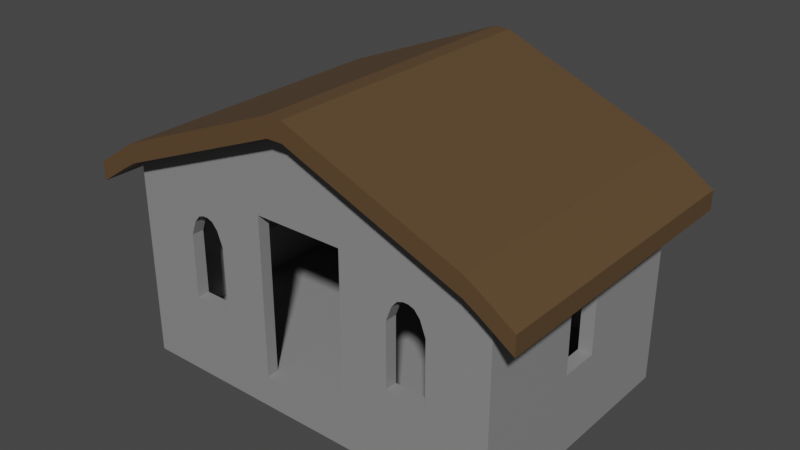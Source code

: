 # Source: Structures.blend  (saved by Blender 2.91.10; exported with 4.5.12 LTS)
import bpy
from mathutils import Matrix  # noqa: F401  (used for matrix-valued properties, if any)

bpy.ops.wm.read_factory_settings(use_empty=True)
scene = bpy.context.scene
scene.name = 'Scene'

# ---- collections
col_collection = bpy.data.collections.new('Collection'); scene.collection.children.link(col_collection)

# ---- materials (node trees are filled in below, after node groups)
mat_roof = bpy.data.materials.new('Roof')
mat_roof.use_transparent_shadow = False
mat_roof.diffuse_color = (0.1095, 0.06301, 0.02843, 1.0)
mat_stone = bpy.data.materials.new('Stone')
mat_stone.use_transparent_shadow = False
mat_stone.diffuse_color = (0.2582, 0.2582, 0.2582, 1.0)

# ---- material node trees
mat_roof.use_nodes = True; mat_roof.node_tree.nodes.clear()
_N = mat_roof.node_tree.nodes; _L = mat_roof.node_tree.links
n0 = _N.new('ShaderNodeBsdfPrincipled'); n0.name = 'Principled BSDF'; n0.location = (10, 300)
n0.distribution = 'GGX'
n0.subsurface_method = 'BURLEY'
n0.inputs[0].default_value = (0.1095, 0.06301, 0.02843, 1.0)
n0.inputs[3].default_value = 1.45
n0.inputs[27].default_value = (0.0, 0.0, 0.0, 1.0)
n0.inputs[28].default_value = 1.0
n1 = _N.new('ShaderNodeOutputMaterial'); n1.name = 'Material Output'; n1.location = (300, 300)
_L.new(n0.outputs[0], n1.inputs[0])
n1.is_active_output = True
mat_stone.use_nodes = True; mat_stone.node_tree.nodes.clear()
_N = mat_stone.node_tree.nodes; _L = mat_stone.node_tree.links
n0 = _N.new('ShaderNodeBsdfPrincipled'); n0.name = 'Principled BSDF'; n0.location = (10, 300)
n0.distribution = 'GGX'
n0.subsurface_method = 'BURLEY'
n0.inputs[0].default_value = (0.2582, 0.2582, 0.2582, 1.0)
n0.inputs[3].default_value = 1.45
n0.inputs[27].default_value = (0.0, 0.0, 0.0, 1.0)
n0.inputs[28].default_value = 1.0
n1 = _N.new('ShaderNodeOutputMaterial'); n1.name = 'Material Output'; n1.location = (300, 300)
_L.new(n0.outputs[0], n1.inputs[0])
n1.is_active_output = True

# ---- world
world_world = bpy.data.worlds.new('World'); scene.world = world_world
world_world.use_nodes = True; world_world.node_tree.nodes.clear()
_N = world_world.node_tree.nodes; _L = world_world.node_tree.links
n0 = _N.new('ShaderNodeOutputWorld'); n0.name = 'World Output'; n0.location = (300, 300)
n1 = _N.new('ShaderNodeBackground'); n1.name = 'Background'; n1.location = (10, 300)
n1.inputs[0].default_value = (0.05088, 0.05088, 0.05088, 1.0)
_L.new(n1.outputs[0], n0.inputs[0])
n0.is_active_output = True
world_world.color = (0.05088, 0.05088, 0.05088)
world_world.use_sun_shadow = False
world_world.sun_shadow_jitter_overblur = 0.0

# ---- meshes
me_cube = bpy.data.meshes.new('Cube')
me_cube.from_pydata([(6.0, 1.748e-07, 4.0), (6.0, -1.0, 4.0), (-6.0, 1.748e-07, 4.0), (-6.0, -1.0, 4.0), (6.0, -1.748e-07, -4.0), (6.0, -1.0, -4.0), (-6.0, -1.748e-07, -4.0), (-6.0, -1.0, -4.0), (6.0, -1.0, -3.6), (-6.0, -1.574e-07, -3.6), (-6.0, -1.0, -3.6), (6.0, -1.574e-07, -3.6), (-6.0, -1.0, 3.62), (6.0, 1.582e-07, 3.62), (6.0, -1.0, 3.62), (-6.0, 1.582e-07, 3.62), (5.58, -1.0, -4.0), (5.58, 1.748e-07, 4.0), (5.58, -1.748e-07, -4.0), (5.58, -1.0, 4.0), (5.58, -1.0, -3.6), (5.58, -1.574e-07, -3.6), (5.58, 1.582e-07, 3.62), (5.58, -1.0, 3.62), (-5.595, -1.0, -4.0), (-5.595, 1.748e-07, 4.0), (-5.595, -1.0, -3.6), (-5.595, -1.574e-07, -3.6), (-5.595, 1.582e-07, 3.62), (-5.595, -1.0, 3.62), (-5.595, -1.748e-07, -4.0), (-5.595, -1.0, 4.0), (-6.0, 5.0, -3.6), (-6.0, 5.0, -4.0), (-5.595, 5.0, 4.0), (-6.0, 5.0, 4.0), (5.58, 5.0, -4.0), (6.0, 5.0, -4.0), (6.0, 5.0, 3.62), (6.0, 5.0, 4.0), (-6.0, 5.0, 3.62), (6.0, 5.0, -3.6), (-5.595, 5.0, -3.6), (-5.595, 5.0, 3.62), (5.58, 5.0, 4.0), (-5.595, 5.0, -4.0), (5.58, 5.0, -3.6), (5.58, 5.0, 3.62), (6.0, 5.206, 4.0), (6.0, 5.206, -4.0), (-0.2558, 8.206, 4.0), (5.58, 5.46, -4.0), (-5.595, 5.46, -3.6), (-5.595, 5.46, 3.62), (5.58, 5.46, 4.0), (5.58, 5.46, -3.6), (5.58, 5.46, 3.62), (-0.00735, -1.748e-07, -4.0), (-0.00735, -1.0, 4.0), (-0.00735, -1.0, -4.0), (-0.00735, 1.748e-07, 4.0), (-0.00735, -1.0, -3.6), (-0.00735, -1.0, 3.62), (-0.00735, 5.0, -4.0), (-0.00735, 5.0, 4.0), (-0.00735, 5.46, -4.0), (-0.00735, 5.46, 4.0), (-0.00735, 7.615, -4.0), (0.2392, 7.615, -4.0), (-6.0, 5.206, 4.0), (0.2392, 7.615, 4.0), (-5.595, 5.46, 4.0), (-0.00735, 7.615, 4.0), (-0.2539, 7.615, 4.0), (6.995, 4.539, -4.0), (-0.2539, 7.615, -4.0), (-6.995, 4.539, 3.62), (-6.995, 4.539, -4.0), (-6.995, 4.539, -3.6), (6.995, 4.539, 3.62), (6.995, 4.539, 4.0), (6.995, 4.539, -3.6), (6.993, 5.13, -4.0), (5.998, 5.797, -3.6), (6.993, 5.13, -3.6), (-6.002, 5.797, -3.6), (-6.002, 5.797, 4.0), (5.998, 5.797, 3.62), (-6.002, 5.797, 3.62), (-5.597, 6.052, -3.6), (-5.597, 6.052, 3.62), (5.578, 6.052, -3.6), (5.578, 6.052, 3.62), (-0.009206, 8.206, -4.0), (0.2373, 8.206, 3.62), (0.2373, 8.206, 4.0), (0.2373, 8.206, -3.6), (-0.2558, 8.206, -3.6), (-0.2558, 8.206, 3.62), (-0.2558, 8.206, -4.0), (-6.997, 5.13, -3.6), (-6.997, 5.13, -4.0), (6.993, 5.13, 3.62), (-6.997, 5.13, 3.62), (-0.009207, 8.206, 4.0), (5.998, 5.797, -4.0), (5.578, 6.052, -4.0), (-6.0, 5.206, -4.0), (-5.595, 5.46, -4.0), (-5.597, 6.052, 4.0), (5.998, 5.797, 4.0), (6.993, 5.13, 4.0), (0.2373, 8.206, -4.0), (-6.995, 4.539, 4.0), (-6.997, 5.13, 4.0), (5.578, 6.052, 4.0), (-5.597, 6.052, -4.0), (-6.002, 5.797, -4.0), (5.998, 5.797, -4.596), (6.0, 5.206, -4.596), (6.993, 5.13, -4.596), (6.995, 4.539, -4.596), (-0.009207, 8.206, 4.596), (-0.00735, 7.615, 4.596), (6.0, 5.206, 4.596), (5.58, 5.46, 4.596), (-0.2558, 8.206, 4.596), (-0.2539, 7.615, 4.596), (5.58, 5.46, -4.596), (-5.595, 5.46, 4.596), (-6.0, 5.206, 4.596), (5.578, 6.052, -4.596), (-6.0, 5.206, -4.596), (-5.595, 5.46, -4.596), (-0.2539, 7.615, -4.596), (-0.2558, 8.206, -4.596), (-0.00735, 7.615, -4.596), (0.2392, 7.615, -4.596), (-6.002, 5.797, 4.596), (-5.597, 6.052, 4.596), (5.998, 5.797, 4.596), (6.995, 4.539, 4.596), (6.993, 5.13, 4.596), (-6.995, 4.539, -4.596), (-6.997, 5.13, -4.596), (0.2373, 8.206, -4.596), (-0.009206, 8.206, -4.596), (0.2392, 7.615, 4.596), (-6.995, 4.539, 4.596), (-6.997, 5.13, 4.596), (0.2373, 8.206, 4.596), (5.578, 6.052, 4.596), (-5.597, 6.052, -4.596), (-6.002, 5.797, -4.596), (1.389, -1.748e-07, -4.0), (1.389, -1.0, 4.0), (1.389, 5.0, -4.0), (1.389, 5.46, -4.0), (1.389, -1.0, -4.0), (1.389, 1.748e-07, 4.0), (1.389, -1.0, -3.6), (1.389, -1.0, 3.62), (1.389, 5.0, 4.0), (1.389, 5.46, 4.0), (0.05429, 7.615, -4.0), (0.05429, 7.615, 4.0), (0.05243, 8.206, -4.0), (0.05243, 8.206, 4.0), (0.05429, 7.615, -4.596), (0.05429, 7.615, 4.596), (0.05243, 8.206, -4.596), (0.05243, 8.206, 4.596), (-1.404, -1.0, -4.0), (-1.404, 1.748e-07, 4.0), (-1.404, -1.0, -3.6), (-1.404, -1.0, 3.62), (-1.404, 5.0, 4.0), (-1.404, 5.46, 4.0), (-1.404, -1.748e-07, -4.0), (-1.404, -1.0, 4.0), (-1.404, 5.0, -4.0), (-1.404, 5.46, -4.0), (-0.06899, 7.615, -4.0), (-0.07084, 8.206, 4.0), (-0.07084, 8.206, -4.0), (-0.06899, 7.615, 4.0), (-0.06899, 7.615, 4.596), (-0.06899, 7.615, -4.596), (-0.07084, 8.206, 4.596), (-0.07084, 8.206, -4.596), (1.389, -1.574e-07, -3.6), (1.389, 1.582e-07, 3.62), (1.389, 5.0, -3.6), (1.389, 5.0, 3.62), (1.389, 5.46, -3.6), (1.389, 5.46, 3.62), (-1.423, -1.574e-07, -3.6), (-1.423, 1.582e-07, 3.62), (-1.423, 5.0, -3.6), (-1.423, 5.0, 3.62), (-1.423, 5.46, -3.6), (-1.423, 5.46, 3.62), (-5.595, 1.527, -0.6122), (-6.0, 1.527, -0.6122), (-6.0, 3.533, -0.6122), (-5.595, 3.533, -0.6122), (-6.0, 1.527, 0.6122), (-5.595, 1.527, 0.6122), (-5.595, 3.533, 0.6122), (-6.0, 3.533, 0.6122), (-6.0, 1.527, 0.4373), (-5.595, 1.527, 0.4373), (-6.0, 3.785, -0.517), (-6.0, 3.996, -0.4373), (-5.595, 3.996, -0.4373), (-6.0, 3.744, 0.5325), (-5.595, 3.897, 0.4746), (-5.595, 3.996, 0.4373), (-6.0, 3.996, 0.4373), (-5.595, 4.205, 0.2624), (-6.0, 4.205, 0.2624), (-6.0, 4.268, 0.08746), (-5.595, 4.268, 0.08746), (-6.0, 4.268, -0.08746), (-5.595, 4.268, -0.08746), (-6.0, 4.205, -0.2624), (-5.595, 4.205, -0.2624), (-6.0, 1.527, -0.4373), (-5.595, 1.527, -0.4373), (-6.0, 1.527, -0.2624), (-5.595, 1.527, -0.2624), (-6.0, 1.527, -0.08746), (-5.595, 1.527, -0.08746), (-6.0, 1.527, 0.08746), (-5.595, 1.527, 0.08746), (-6.0, 1.527, 0.2624), (-5.595, 1.527, 0.2624), (-3.762, 4.205, 3.62), (-3.762, 4.205, 4.0), (5.58, 1.527, 0.08746), (6.0, 1.527, 0.08746), (6.0, 1.527, -0.6122), (5.58, 1.527, -0.6122), (3.063, 1.527, 4.0), (3.063, 1.527, 3.62), (5.58, 3.533, -0.6122), (3.238, 1.527, 3.62), (6.0, 3.533, -0.6122), (3.238, 1.527, 4.0), (-3.937, 3.996, 3.62), (-3.937, 3.996, 4.0), (5.58, 1.527, 0.2624), (6.0, 1.527, 0.2624), (5.58, 1.527, 0.6122), (6.0, 1.527, 0.6122), (-4.112, 1.527, 4.0), (-4.112, 1.527, 3.62), (3.413, 1.527, 3.62), (3.413, 1.527, 4.0), (6.0, 3.533, 0.6122), (5.58, 3.533, 0.6122), (-3.937, 1.527, 3.62), (-3.937, 1.527, 4.0), (5.58, 1.527, 0.4373), (6.0, 1.527, 0.4373), (2.888, 1.527, 3.62), (3.587, 1.527, 3.62), (2.888, 1.527, 4.0), (3.587, 1.527, 4.0), (-3.762, 1.527, 3.62), (-3.762, 1.527, 4.0), (3.762, 1.527, 3.62), (3.762, 1.527, 4.0), (-3.587, 1.527, 3.62), (-3.587, 1.527, 4.0), (2.888, 3.533, 4.0), (2.888, 3.533, 3.62), (5.58, 3.973, -0.4462), (5.58, 3.996, -0.4373), (6.0, 3.814, -0.5062), (6.0, 3.996, -0.4373), (3.937, 1.527, 3.62), (3.937, 1.527, 4.0), (-3.413, 1.527, 3.62), (-3.413, 1.527, 4.0), (-3.238, 1.527, 3.62), (-3.238, 1.527, 4.0), (4.112, 1.527, 4.0), (4.112, 1.527, 3.62), (6.0, 3.715, 0.5434), (-4.112, 3.533, 4.0), (-4.112, 3.533, 3.62), (-3.063, 1.527, 3.62), (-3.063, 1.527, 4.0), (4.112, 3.533, 3.62), (4.112, 3.533, 4.0), (6.0, 3.996, 0.4373), (5.58, 3.996, 0.4373), (-2.888, 1.527, 4.0), (-2.888, 1.527, 3.62), (-2.888, 3.533, 3.62), (-2.888, 3.533, 4.0), (6.0, 4.205, 0.2624), (5.58, 4.205, 0.2624), (3.063, 3.996, 4.0), (3.063, 3.996, 3.62), (5.58, 4.268, 0.08746), (6.0, 4.268, 0.08746), (-3.063, 3.996, 3.62), (-3.063, 3.996, 4.0), (-3.238, 4.205, 3.62), (-3.238, 4.205, 4.0), (5.58, 4.268, -0.08746), (6.0, 4.268, -0.08746), (3.937, 3.996, 3.62), (3.937, 3.996, 4.0), (-3.413, 4.268, 3.62), (-3.587, 4.268, 3.62), (-3.413, 4.268, 4.0), (3.762, 4.205, 3.62), (3.762, 4.205, 4.0), (5.58, 4.205, -0.2624), (6.0, 4.205, -0.2624), (-3.587, 4.268, 4.0), (3.587, 4.268, 3.62), (3.587, 4.268, 4.0), (3.413, 4.268, 3.62), (3.413, 4.268, 4.0), (5.58, 1.527, -0.08746), (5.58, 1.527, -0.2624), (5.58, 1.527, -0.4373), (3.238, 4.205, 3.62), (3.238, 4.205, 4.0), (6.0, 1.527, -0.4373), (6.0, 1.527, -0.2624), (6.0, 1.527, -0.08746)], [], [(30, 6, 33, 45), (10, 9, 6, 7), (16, 18, 4, 5), (29, 31, 3, 12), (31, 25, 2, 3), (14, 13, 0, 1), (5, 4, 11, 8), (24, 26, 10, 7), (12, 15, 9, 10), (3, 2, 15, 12), (8, 11, 13, 14), (26, 29, 12, 10), (8, 14, 23, 20), (190, 21, 46, 192), (0, 13, 38, 39), (5, 8, 20, 16), (1, 0, 17, 19), (14, 1, 19, 23), (158, 154, 18, 16), (4, 18, 36, 37), (7, 6, 30, 24), (174, 175, 29, 26), (197, 196, 27, 28), (172, 174, 26, 24), (179, 173, 25, 31), (175, 179, 31, 29), (15, 2, 35, 40), (81, 74, 82, 84), (44, 39, 48, 54), (162, 44, 54, 163), (37, 36, 51, 49), (35, 34, 71, 69), (46, 47, 56, 55), (78, 76, 103, 100), (6, 9, 32, 33), (17, 0, 39, 44), (2, 25, 34, 35), (11, 4, 37, 41), (178, 30, 45, 180), (80, 79, 102, 111), (192, 46, 55, 194), (180, 45, 108, 181), (199, 43, 53, 201), (45, 33, 107, 108), (43, 42, 52, 53), (157, 65, 67, 164), (156, 63, 65, 157), (154, 57, 63, 156), (176, 64, 66, 177), (161, 155, 58, 62), (155, 159, 60, 58), (158, 160, 61, 59), (160, 161, 62, 61), (172, 178, 57, 59), (77, 78, 100, 101), (181, 108, 75, 182), (177, 66, 72, 185), (163, 54, 70, 165), (76, 113, 114, 103), (79, 81, 84, 102), (86, 88, 103, 114), (85, 117, 101, 100), (83, 87, 102, 84), (89, 116, 117, 85), (90, 89, 85, 88), (109, 90, 88, 86), (110, 87, 92, 115), (87, 83, 91, 92), (83, 105, 106, 91), (90, 98, 97, 89), (91, 96, 94, 92), (105, 83, 84, 82), (95, 94, 98, 50, 183, 104, 167), (96, 112, 166, 93, 184, 99, 97), (98, 94, 96, 97), (91, 106, 112, 96), (116, 89, 97, 99), (115, 92, 94, 95), (90, 109, 50, 98), (87, 110, 111, 102), (88, 85, 100, 103), (184, 93, 146, 189), (54, 48, 124, 125), (70, 54, 125, 147), (183, 50, 126, 188), (71, 73, 127, 129), (166, 112, 145, 170), (75, 108, 133, 134), (117, 116, 152, 153), (164, 67, 136, 168), (110, 115, 151, 140), (82, 74, 121, 120), (114, 113, 148, 149), (106, 105, 118, 131), (108, 107, 132, 133), (111, 110, 140, 142), (51, 68, 137, 128), (129, 127, 126, 139), (186, 123, 122, 188), (169, 147, 150, 171), (148, 130, 138, 149), (125, 124, 140, 151), (134, 133, 152, 135), (121, 119, 118, 120), (119, 128, 131, 118), (187, 134, 135, 189), (130, 129, 139, 138), (124, 141, 142, 140), (132, 143, 144, 153), (168, 136, 146, 170), (147, 125, 151, 150), (133, 132, 153, 152), (128, 137, 145, 131), (185, 72, 123, 186), (167, 104, 122, 171), (107, 77, 143, 132), (49, 51, 128, 119), (80, 111, 142, 141), (112, 106, 131, 145), (69, 71, 129, 130), (77, 101, 144, 143), (116, 99, 135, 152), (74, 49, 119, 121), (50, 109, 139, 126), (113, 69, 130, 148), (115, 95, 150, 151), (48, 80, 141, 124), (182, 75, 134, 187), (101, 117, 153, 144), (105, 82, 120, 118), (165, 70, 147, 169), (86, 114, 149, 138), (109, 86, 138, 139), (72, 165, 169, 123), (48, 49, 74, 81, 79, 80), (39, 38, 41, 37, 49, 48), (95, 167, 171, 150), (76, 78, 77, 107, 69, 113), (33, 32, 40, 35, 69, 107), (137, 168, 170, 145), (123, 169, 171, 122), (68, 164, 168, 137), (93, 166, 170, 146), (66, 163, 165, 72), (20, 23, 161, 160), (16, 20, 160, 158), (19, 17, 159, 155), (23, 19, 155, 161), (18, 154, 156, 36), (36, 156, 157, 51), (51, 157, 164, 68), (64, 162, 163, 66), (59, 57, 154, 158), (67, 182, 187, 136), (73, 185, 186, 127), (136, 187, 189, 146), (127, 186, 188, 126), (104, 183, 188, 122), (99, 184, 189, 135), (71, 177, 185, 73), (65, 181, 182, 67), (24, 30, 178, 172), (34, 176, 177, 71), (63, 180, 181, 65), (56, 195, 201, 53, 52, 200, 194, 55), (57, 178, 180, 63), (62, 58, 179, 175), (58, 60, 173, 179), (59, 61, 174, 172), (61, 62, 175, 174), (47, 193, 195, 56), (198, 192, 194, 200), (22, 21, 190, 191), (196, 190, 192, 198), (27, 196, 198, 42), (42, 198, 200, 52), (193, 199, 201, 195), (191, 190, 196, 197), (176, 173, 197, 199), (162, 64, 176, 199, 193), (162, 193, 191, 159), (159, 191, 197, 173, 60), (202, 205, 204, 203), (209, 208, 207, 206), (211, 210, 206, 207), (213, 212, 204, 205, 214), (218, 217, 216, 208, 209, 215), (220, 219, 217, 218), (222, 219, 220, 221), (224, 222, 221, 223), (226, 224, 223, 225), (226, 225, 213, 214), (227, 228, 202, 203), (229, 230, 228, 227), (231, 232, 230, 229), (233, 234, 232, 231), (235, 236, 234, 233), (236, 235, 210, 211), (214, 42, 43, 216, 217, 219, 222, 224, 226), (208, 216, 43, 28, 27, 42, 214, 205, 202, 228, 230, 232, 234, 236, 211, 207), (204, 212, 32, 9, 15, 40, 215, 209, 206, 210, 235, 233, 231, 229, 227, 203), (215, 40, 32, 212, 213, 225, 223, 221, 220, 218), (245, 242, 241, 247), (260, 259, 254, 253), (264, 263, 253, 254), (278, 277, 245, 247, 279, 280), (259, 260, 297, 296, 289), (296, 297, 303, 302), (302, 303, 306, 307), (307, 306, 312, 313), (313, 312, 321, 322), (322, 321, 278, 280), (330, 333, 241, 242), (333, 330, 329, 334), (334, 329, 328, 335), (335, 328, 239, 240), (251, 252, 240, 239), (263, 264, 252, 251), (276, 275, 267, 265), (294, 288, 287, 295), (287, 288, 281, 282), (275, 276, 305, 304), (314, 294, 295, 315), (319, 314, 315, 320), (319, 320, 325, 324), (324, 325, 327, 326), (326, 327, 332, 331), (304, 305, 331, 332), (243, 244, 265, 267), (246, 244, 243, 248), (257, 246, 248, 258), (266, 257, 258, 268), (271, 266, 268, 272), (281, 271, 272, 282), (255, 256, 291, 290), (298, 301, 300, 299), (298, 299, 292, 293), (290, 291, 249, 250), (309, 308, 300, 301), (311, 310, 308, 309), (310, 311, 318, 316), (316, 318, 323, 317), (317, 323, 238, 237), (237, 238, 250, 249), (255, 262, 261, 256), (270, 269, 261, 262), (274, 273, 269, 270), (284, 283, 273, 274), (286, 285, 283, 284), (293, 292, 285, 286), (249, 43, 199, 308, 310, 316, 317, 237), (308, 199, 197, 28, 43, 249, 291, 256, 261, 269, 273, 283, 285, 292, 299, 300), (245, 277, 46, 21, 22, 47, 297, 260, 253, 263, 251, 239, 328, 329, 330, 242), (297, 47, 46, 277, 278, 321, 312, 306, 303), (279, 41, 38, 289, 296, 302, 307, 313, 322, 280), (259, 289, 38, 13, 11, 41, 279, 247, 241, 333, 334, 335, 240, 252, 264, 254), (304, 162, 159, 17, 44, 315, 295, 287, 282, 272, 268, 258, 248, 243, 267, 275), (315, 44, 162, 304, 332, 327, 325, 320), (250, 34, 25, 173, 176, 309, 301, 298, 293, 286, 284, 274, 270, 262, 255, 290), (309, 176, 34, 250, 238, 323, 318, 311), (305, 193, 47, 314, 319, 324, 326, 331), (314, 47, 22, 191, 193, 305, 276, 265, 244, 246, 257, 266, 271, 281, 288, 294)])
me_cube.polygons.foreach_set('material_index', [1, 1, 1, 1, 1, 1, 1, 1, 1, 1, 1, 1, 1, 1, 1, 1, 1, 1, 1, 1, 1, 1, 1, 1, 1, 1, 1, 0, 1, 1, 1, 1, 1, 0, 1, 1, 1, 1, 1, 0, 1, 1, 1, 1, 1, 1, 1, 1, 1, 1, 1, 1, 1, 1, 0, 1, 1, 1, 0, 0, 0, 0, 0, 0, 0, 0, 0, 0, 0, 0, 0, 0, 0, 0, 0, 0, 0, 0, 0, 0, 0, 0, 0, 0, 0, 0, 0, 0, 0, 0, 0, 0, 0, 0, 0, 0, 0, 0, 0, 0, 0, 0, 0, 0, 0, 0, 0, 0, 0, 0, 0, 0, 0, 0, 0, 0, 0, 0, 0, 0, 0, 0, 0, 0, 0, 0, 0, 0, 0, 0, 0, 0, 0, 0, 0, 1, 0, 0, 1, 0, 0, 0, 0, 1, 1, 1, 1, 1, 1, 1, 1, 1, 1, 0, 0, 0, 0, 0, 0, 1, 1, 1, 1, 1, 1, 1, 1, 1, 1, 1, 1, 1, 1, 1, 1, 1, 1, 1, 1, 1, 1, 1, 1, 1, 1, 1, 1, 1, 1, 1, 1, 1, 1, 1, 1, 1, 1, 1, 1, 1, 1, 1, 1, 1, 1, 1, 1, 1, 1, 1, 1, 1, 1, 1, 1, 1, 1, 1, 1, 1, 1, 1, 1, 1, 1, 1, 1, 1, 1, 1, 1, 1, 1, 1, 1, 1, 1, 1, 1, 1, 1, 1, 1, 1, 1, 1, 1, 1, 1, 1, 1, 1, 1, 1, 1, 1, 1, 1, 1, 1, 1, 1])
_uv = me_cube.uv_layers.new(name='UVMap')
_uv.uv.foreach_set('vector', [0.625, 0.008444, 0.625, 0.0, 0.625, 0.0, 0.625, 0.008444, 0.375, 0.9875, 0.625, 0.9875, 0.625, 1.0, 0.375, 1.0, 0.375, 0.2413, 0.625, 0.2413, 0.625, 0.25, 0.375, 0.25, 0.3631, 0.7416, 0.375, 0.7416, 0.375, 0.75, 0.3631, 0.75, 0.375, 0.7416, 0.625, 0.7416, 0.625, 0.75, 0.375, 0.75, 0.375, 0.4881, 0.625, 0.4881, 0.625, 0.5, 0.375, 0.5, 0.375, 0.25, 0.625, 0.25, 0.625, 0.2625, 0.375, 0.2625, 0.125, 0.7416, 0.1375, 0.7416, 0.1375, 0.75, 0.125, 0.75, 0.375, 0.7619, 0.625, 0.7619, 0.625, 0.9875, 0.375, 0.9875, 0.375, 0.75, 0.625, 0.75, 0.625, 0.7619, 0.375, 0.7619, 0.375, 0.2625, 0.625, 0.2625, 0.625, 0.4881, 0.375, 0.4881, 0.1375, 0.7416, 0.3631, 0.7416, 0.3631, 0.75, 0.1375, 0.75, 0.1375, 0.5, 0.3631, 0.5, 0.3631, 0.5088, 0.1375, 0.5088, 0.8625, 0.5961, 0.8625, 0.5088, 0.8625, 0.5088, 0.8625, 0.5961, 0.625, 0.5, 0.625, 0.4881, 0.625, 0.4881, 0.625, 0.5, 0.125, 0.5, 0.1375, 0.5, 0.1375, 0.5088, 0.125, 0.5088, 0.375, 0.5, 0.625, 0.5, 0.625, 0.5088, 0.375, 0.5088, 0.3631, 0.5, 0.375, 0.5, 0.375, 0.5088, 0.3631, 0.5088, 0.375, 0.1539, 0.625, 0.1539, 0.625, 0.2413, 0.375, 0.2413, 0.625, 0.25, 0.625, 0.2413, 0.625, 0.2413, 0.625, 0.25, 0.375, 0.0, 0.625, 0.0, 0.625, 0.008444, 0.375, 0.008444, 0.1375, 0.6543, 0.3631, 0.6543, 0.3631, 0.7416, 0.1375, 0.7416, 0.6369, 0.6324, 0.8625, 0.6324, 0.8625, 0.7416, 0.6369, 0.7416, 0.125, 0.6543, 0.1375, 0.6543, 0.1375, 0.7416, 0.125, 0.7416, 0.375, 0.6543, 0.625, 0.6543, 0.625, 0.7416, 0.375, 0.7416, 0.3631, 0.6543, 0.375, 0.6543, 0.375, 0.7416, 0.3631, 0.7416, 0.625, 0.7619, 0.625, 0.75, 0.625, 0.75, 0.625, 0.7619, 0.625, 0.2625, 0.625, 0.25, 0.625, 0.25, 0.625, 0.2625, 0.625, 0.5088, 0.625, 0.5, 0.625, 0.5, 0.625, 0.5088, 0.625, 0.5961, 0.625, 0.5088, 0.625, 0.5088, 0.625, 0.5961, 0.625, 0.25, 0.625, 0.2413, 0.625, 0.2413, 0.625, 0.25, 0.625, 0.75, 0.625, 0.7416, 0.625, 0.7416, 0.625, 0.75, 0.8625, 0.5088, 0.6369, 0.5088, 0.6369, 0.5088, 0.8625, 0.5088, 0.625, 0.9875, 0.625, 0.7619, 0.625, 0.7619, 0.625, 0.9875, 0.625, 1.0, 0.625, 0.9875, 0.625, 0.9875, 0.625, 1.0, 0.625, 0.5088, 0.625, 0.5, 0.625, 0.5, 0.625, 0.5088, 0.625, 0.75, 0.625, 0.7416, 0.625, 0.7416, 0.625, 0.75, 0.625, 0.2625, 0.625, 0.25, 0.625, 0.25, 0.625, 0.2625, 0.625, 0.09575, 0.625, 0.008444, 0.625, 0.008444, 0.625, 0.09575, 0.625, 0.5, 0.625, 0.4881, 0.625, 0.4881, 0.625, 0.5, 0.8625, 0.5961, 0.8625, 0.5088, 0.8625, 0.5088, 0.8625, 0.5961, 0.625, 0.09575, 0.625, 0.008444, 0.625, 0.008444, 0.625, 0.09575, 0.6369, 0.6324, 0.6369, 0.7416, 0.6369, 0.7416, 0.6369, 0.6324, 0.625, 0.008444, 0.625, 0.0, 0.625, 0.0, 0.625, 0.008444, 0.6369, 0.7416, 0.8625, 0.7416, 0.8625, 0.7416, 0.6369, 0.7416, 0.625, 0.1539, 0.625, 0.1248, 0.625, 0.1248, 0.625, 0.1539, 0.625, 0.1539, 0.625, 0.1248, 0.625, 0.1248, 0.625, 0.1539, 0.625, 0.1539, 0.625, 0.1248, 0.625, 0.1248, 0.625, 0.1539, 0.625, 0.6543, 0.625, 0.6252, 0.625, 0.6252, 0.625, 0.6543, 0.3631, 0.5961, 0.375, 0.5961, 0.375, 0.6252, 0.3631, 0.6252, 0.375, 0.5961, 0.625, 0.5961, 0.625, 0.6252, 0.375, 0.6252, 0.125, 0.5961, 0.1375, 0.5961, 0.1375, 0.6252, 0.125, 0.6252, 0.1375, 0.5961, 0.3631, 0.5961, 0.3631, 0.6252, 0.1375, 0.6252, 0.375, 0.09575, 0.625, 0.09575, 0.625, 0.1248, 0.375, 0.1248, 0.625, 1.0, 0.625, 0.9875, 0.625, 0.9875, 0.625, 1.0, 0.625, 0.09575, 0.625, 0.008444, 0.625, 0.008444, 0.625, 0.09575, 0.625, 0.6543, 0.625, 0.6252, 0.625, 0.6252, 0.625, 0.6543, 0.625, 0.5961, 0.625, 0.5088, 0.625, 0.5088, 0.625, 0.5961, 0.625, 0.7619, 0.625, 0.75, 0.625, 0.75, 0.625, 0.7619, 0.625, 0.4881, 0.625, 0.2625, 0.625, 0.2625, 0.625, 0.4881, 0.625, 0.75, 0.6369, 0.75, 0.6369, 0.75, 0.625, 0.75, 0.8625, 0.75, 0.875, 0.75, 0.875, 0.75, 0.8625, 0.75, 0.8625, 0.5, 0.6369, 0.5, 0.6369, 0.5, 0.8625, 0.5, 0.8625, 0.7416, 0.875, 0.7416, 0.875, 0.75, 0.8625, 0.75, 0.6369, 0.7416, 0.8625, 0.7416, 0.8625, 0.75, 0.6369, 0.75, 0.625, 0.7416, 0.6369, 0.7416, 0.6369, 0.75, 0.625, 0.75, 0.625, 0.5, 0.6369, 0.5, 0.6369, 0.5088, 0.625, 0.5088, 0.6369, 0.5, 0.8625, 0.5, 0.8625, 0.5088, 0.6369, 0.5088, 0.8625, 0.5, 0.875, 0.5, 0.875, 0.5088, 0.8625, 0.5088, 0.6369, 0.7416, 0.6369, 0.7416, 0.8625, 0.7416, 0.8625, 0.7416, 0.8625, 0.5088, 0.8625, 0.5088, 0.6369, 0.5088, 0.6369, 0.5088, 0.875, 0.5, 0.8625, 0.5, 0.8625, 0.5, 0.875, 0.5, 0.625, 0.5088, 0.6369, 0.5088, 0.6369, 0.7416, 0.625, 0.7416, 0.625, 0.6543, 0.625, 0.6252, 0.625, 0.5961, 0.8625, 0.5088, 0.875, 0.5088, 0.875, 0.5961, 0.875, 0.6252, 0.875, 0.6543, 0.875, 0.7416, 0.8625, 0.7416, 0.6369, 0.7416, 0.6369, 0.5088, 0.8625, 0.5088, 0.8625, 0.7416, 0.8625, 0.5088, 0.875, 0.5088, 0.875, 0.5088, 0.8625, 0.5088, 0.875, 0.7416, 0.8625, 0.7416, 0.8625, 0.7416, 0.875, 0.7416, 0.625, 0.5088, 0.6369, 0.5088, 0.6369, 0.5088, 0.625, 0.5088, 0.6369, 0.7416, 0.625, 0.7416, 0.625, 0.7416, 0.6369, 0.7416, 0.6369, 0.5, 0.625, 0.5, 0.625, 0.5, 0.6369, 0.5, 0.6369, 0.75, 0.8625, 0.75, 0.8625, 0.75, 0.6369, 0.75, 0.875, 0.6543, 0.875, 0.6252, 0.875, 0.6252, 0.875, 0.6543, 0.625, 0.5088, 0.625, 0.5, 0.625, 0.5, 0.625, 0.5088, 0.625, 0.5088, 0.625, 0.5088, 0.625, 0.5088, 0.625, 0.5088, 0.625, 0.6543, 0.625, 0.7416, 0.625, 0.7416, 0.625, 0.6543, 0.625, 0.7416, 0.625, 0.7416, 0.625, 0.7416, 0.625, 0.7416, 0.875, 0.5961, 0.875, 0.5088, 0.875, 0.5088, 0.875, 0.5961, 0.625, 0.008444, 0.625, 0.008444, 0.625, 0.008444, 0.625, 0.008444, 0.875, 0.75, 0.875, 0.7416, 0.875, 0.7416, 0.875, 0.75, 0.625, 0.1539, 0.625, 0.1248, 0.625, 0.1248, 0.625, 0.1539, 0.625, 0.5, 0.625, 0.5088, 0.625, 0.5088, 0.625, 0.5, 0.625, 0.25, 0.625, 0.25, 0.625, 0.25, 0.625, 0.25, 0.625, 0.75, 0.625, 0.75, 0.625, 0.75, 0.625, 0.75, 0.875, 0.5088, 0.875, 0.5, 0.875, 0.5, 0.875, 0.5088, 0.625, 0.008444, 0.625, 0.0, 0.625, 0.0, 0.625, 0.008444, 0.625, 0.5, 0.625, 0.5, 0.625, 0.5, 0.625, 0.5, 0.625, 0.2413, 0.625, 0.2413, 0.625, 0.2413, 0.625, 0.2413, 0.625, 0.7416, 0.625, 0.7416, 0.625, 0.7416, 0.625, 0.7416, 0.625, 0.6543, 0.625, 0.6252, 0.625, 0.6252, 0.625, 0.6543, 0.625, 0.5961, 0.625, 0.5088, 0.625, 0.5088, 0.625, 0.5961, 0.625, 0.75, 0.625, 0.75, 0.625, 0.75, 0.625, 0.75, 0.625, 0.5088, 0.625, 0.5, 0.625, 0.5, 0.625, 0.5088, 0.625, 0.008444, 0.625, 0.008444, 0.625, 0.008444, 0.625, 0.008444, 0.625, 0.25, 0.625, 0.25, 0.625, 0.25, 0.625, 0.25, 0.625, 0.25, 0.625, 0.2413, 0.625, 0.2413, 0.625, 0.25, 0.625, 0.09575, 0.625, 0.008444, 0.625, 0.008444, 0.625, 0.09575, 0.625, 0.75, 0.625, 0.7416, 0.625, 0.7416, 0.625, 0.75, 0.625, 0.5, 0.625, 0.5, 0.625, 0.5, 0.625, 0.5, 0.625, 0.0, 0.625, 0.0, 0.625, 0.0, 0.625, 0.0, 0.625, 0.1539, 0.625, 0.1248, 0.625, 0.1248, 0.625, 0.1539, 0.625, 0.5088, 0.625, 0.5088, 0.625, 0.5088, 0.625, 0.5088, 0.625, 0.008444, 0.625, 0.0, 0.625, 0.0, 0.625, 0.008444, 0.625, 0.2413, 0.625, 0.2413, 0.625, 0.2413, 0.625, 0.2413, 0.625, 0.6543, 0.625, 0.6252, 0.625, 0.6252, 0.625, 0.6543, 0.625, 0.5961, 0.625, 0.6252, 0.625, 0.6252, 0.625, 0.5961, 0.625, 0.0, 0.625, 0.0, 0.625, 0.0, 0.625, 0.0, 0.625, 0.25, 0.625, 0.2413, 0.625, 0.2413, 0.625, 0.25, 0.625, 0.5, 0.625, 0.5, 0.625, 0.5, 0.625, 0.5, 0.875, 0.5088, 0.875, 0.5088, 0.875, 0.5088, 0.875, 0.5088, 0.625, 0.75, 0.625, 0.7416, 0.625, 0.7416, 0.625, 0.75, 0.625, 1.0, 0.625, 1.0, 0.625, 1.0, 0.625, 1.0, 0.875, 0.7416, 0.875, 0.7416, 0.875, 0.7416, 0.875, 0.7416, 0.625, 0.25, 0.625, 0.25, 0.625, 0.25, 0.625, 0.25, 0.625, 0.7416, 0.625, 0.7416, 0.625, 0.7416, 0.625, 0.7416, 0.625, 0.75, 0.625, 0.75, 0.625, 0.75, 0.625, 0.75, 0.625, 0.5088, 0.625, 0.5088, 0.625, 0.5088, 0.625, 0.5088, 0.625, 0.5, 0.625, 0.5, 0.625, 0.5, 0.625, 0.5, 0.625, 0.09575, 0.625, 0.008444, 0.625, 0.008444, 0.625, 0.09575, 0.875, 0.75, 0.875, 0.75, 0.875, 0.75, 0.875, 0.75, 0.875, 0.5, 0.875, 0.5, 0.875, 0.5, 0.875, 0.5, 0.625, 0.5961, 0.625, 0.5088, 0.625, 0.5088, 0.625, 0.5961, 0.625, 0.75, 0.625, 0.75, 0.625, 0.75, 0.625, 0.75, 0.625, 0.7416, 0.625, 0.75, 0.625, 0.75, 0.625, 0.7416, 0.625, 0.6252, 0.625, 0.5961, 0.625, 0.5961, 0.625, 0.6252, 0.625, 0.5, 0.0, 0.0, 0.625, 0.25, 0.625, 0.2625, 0.625, 0.4881, 0.625, 0.5, 0.625, 0.5, 0.625, 0.4881, 0.625, 0.2625, 0.625, 0.25, 0.0, 0.0, 0.625, 0.5, 0.625, 0.5088, 0.625, 0.5961, 0.625, 0.5961, 0.625, 0.5088, 0.0, 0.0, 0.0, 0.0, 0.0, 0.0, 0.0, 0.0, 0.0, 0.0, 0.0, 0.0, 0.625, 1.0, 0.625, 0.9875, 0.625, 0.7619, 0.625, 0.75, 0.0, 0.0, 0.0, 0.0, 0.625, 0.2413, 0.625, 0.1539, 0.625, 0.1539, 0.625, 0.2413, 0.625, 0.6252, 0.625, 0.5961, 0.625, 0.5961, 0.625, 0.6252, 0.625, 0.2413, 0.625, 0.1539, 0.625, 0.1539, 0.625, 0.2413, 0.875, 0.6252, 0.875, 0.5961, 0.875, 0.5961, 0.875, 0.6252, 0.625, 0.6252, 0.625, 0.5961, 0.625, 0.5961, 0.625, 0.6252, 0.1375, 0.5088, 0.3631, 0.5088, 0.3631, 0.5961, 0.1375, 0.5961, 0.125, 0.5088, 0.1375, 0.5088, 0.1375, 0.5961, 0.125, 0.5961, 0.375, 0.5088, 0.625, 0.5088, 0.625, 0.5961, 0.375, 0.5961, 0.3631, 0.5088, 0.375, 0.5088, 0.375, 0.5961, 0.3631, 0.5961, 0.625, 0.2413, 0.625, 0.1539, 0.625, 0.1539, 0.625, 0.2413, 0.625, 0.2413, 0.625, 0.1539, 0.625, 0.1539, 0.625, 0.2413, 0.625, 0.2413, 0.625, 0.1539, 0.625, 0.1539, 0.625, 0.2413, 0.625, 0.6252, 0.625, 0.5961, 0.625, 0.5961, 0.625, 0.6252, 0.375, 0.1248, 0.625, 0.1248, 0.625, 0.1539, 0.375, 0.1539, 0.625, 0.1248, 0.625, 0.09575, 0.625, 0.09575, 0.625, 0.1248, 0.625, 0.7416, 0.625, 0.6543, 0.625, 0.6543, 0.625, 0.7416, 0.625, 0.1248, 0.625, 0.09575, 0.625, 0.09575, 0.625, 0.1248, 0.625, 0.7416, 0.625, 0.6543, 0.625, 0.6543, 0.625, 0.7416, 0.625, 0.6252, 0.625, 0.6543, 0.625, 0.6543, 0.625, 0.6252, 0.875, 0.7416, 0.875, 0.6543, 0.875, 0.6543, 0.875, 0.7416, 0.625, 0.7416, 0.625, 0.6543, 0.625, 0.6543, 0.625, 0.7416, 0.625, 0.1248, 0.625, 0.09575, 0.625, 0.09575, 0.625, 0.1248, 0.375, 0.008444, 0.625, 0.008444, 0.625, 0.09575, 0.375, 0.09575, 0.625, 0.7416, 0.625, 0.6543, 0.625, 0.6543, 0.625, 0.7416, 0.625, 0.1248, 0.625, 0.09575, 0.625, 0.09575, 0.625, 0.1248, 0.6369, 0.5088, 0.6369, 0.5961, 0.6369, 0.6324, 0.6369, 0.7416, 0.8625, 0.7416, 0.8625, 0.6324, 0.8625, 0.5961, 0.8625, 0.5088, 0.625, 0.1248, 0.625, 0.09575, 0.625, 0.09575, 0.625, 0.1248, 0.3631, 0.6252, 0.375, 0.6252, 0.375, 0.6543, 0.3631, 0.6543, 0.375, 0.6252, 0.625, 0.6252, 0.625, 0.6543, 0.375, 0.6543, 0.125, 0.6252, 0.1375, 0.6252, 0.1375, 0.6543, 0.125, 0.6543, 0.1375, 0.6252, 0.3631, 0.6252, 0.3631, 0.6543, 0.1375, 0.6543, 0.6369, 0.5088, 0.6369, 0.5961, 0.6369, 0.5961, 0.6369, 0.5088, 0.8625, 0.6324, 0.8625, 0.5961, 0.8625, 0.5961, 0.8625, 0.6324, 0.6369, 0.5088, 0.8625, 0.5088, 0.8625, 0.5961, 0.6369, 0.5961, 0.8625, 0.6324, 0.8625, 0.5961, 0.8625, 0.5961, 0.8625, 0.6324, 0.8625, 0.7416, 0.8625, 0.6324, 0.8625, 0.6324, 0.8625, 0.7416, 0.8625, 0.7416, 0.8625, 0.6324, 0.8625, 0.6324, 0.8625, 0.7416, 0.6369, 0.5961, 0.6369, 0.6324, 0.6369, 0.6324, 0.6369, 0.5961, 0.6369, 0.5961, 0.8625, 0.5961, 0.8625, 0.6324, 0.6369, 0.6324, 0.625, 0.6543, 0.625, 0.6543, 0.6369, 0.6324, 0.6369, 0.6324, 0.625, 0.5961, 0.625, 0.6252, 0.625, 0.6543, 0.6369, 0.6324, 0.6369, 0.5961, 0.625, 0.5961, 0.6369, 0.5961, 0.6369, 0.5961, 0.625, 0.5961, 0.625, 0.5961, 0.6369, 0.5961, 0.6369, 0.6324, 0.625, 0.6543, 0.625, 0.6252, 0.375, 0.1967, 0.625, 0.1967, 0.625, 0.1139, 0.375, 0.1139, 0.625, 0.6361, 0.625, 0.5533, 0.375, 0.5533, 0.375, 0.6361, 0.3393, 0.5533, 0.3393, 0.6361, 0.375, 0.6361, 0.375, 0.5533, 0.8393, 0.6361, 0.8556, 0.6361, 0.875, 0.6361, 0.875, 0.5533, 0.8393, 0.5533, 0.6607, 0.6361, 0.6607, 0.5533, 0.6531, 0.5533, 0.625, 0.5533, 0.625, 0.6361, 0.6413, 0.6361, 0.6964, 0.6361, 0.6964, 0.5533, 0.6607, 0.5533, 0.6607, 0.6361, 0.7321, 0.5533, 0.6964, 0.5533, 0.6964, 0.6361, 0.7321, 0.6361, 0.7679, 0.5533, 0.7321, 0.5533, 0.7321, 0.6361, 0.7679, 0.6361, 0.8036, 0.5533, 0.7679, 0.5533, 0.7679, 0.6361, 0.8036, 0.6361, 0.8036, 0.5533, 0.8036, 0.6361, 0.8393, 0.6361, 0.8393, 0.5533, 0.1607, 0.6361, 0.1607, 0.5533, 0.125, 0.5533, 0.125, 0.6361, 0.1964, 0.6361, 0.1964, 0.5533, 0.1607, 0.5533, 0.1607, 0.6361, 0.2321, 0.6361, 0.2321, 0.5533, 0.1964, 0.5533, 0.1964, 0.6361, 0.2679, 0.6361, 0.2679, 0.5533, 0.2321, 0.5533, 0.2321, 0.6361, 0.3036, 0.6361, 0.3036, 0.5533, 0.2679, 0.5533, 0.2679, 0.6361, 0.3036, 0.5533, 0.3036, 0.6361, 0.3393, 0.6361, 0.3393, 0.5533, 0.7637, 0.7416, 0.8625, 0.7416, 0.6369, 0.7416, 0.7352, 0.7416, 0.7363, 0.7416, 0.7418, 0.7416, 0.7473, 0.7416, 0.7527, 0.7416, 0.7582, 0.7416, 0.7309, 0.7416, 0.7352, 0.7416, 0.6369, 0.7416, 0.6369, 0.7416, 0.8625, 0.7416, 0.8625, 0.7416, 0.7637, 0.7416, 0.7691, 0.7416, 0.7691, 0.7416, 0.7637, 0.7416, 0.7582, 0.7416, 0.7527, 0.7416, 0.7473, 0.7416, 0.7418, 0.7416, 0.7363, 0.7416, 0.7309, 0.7416, 0.625, 0.8941, 0.625, 0.8912, 0.625, 0.9875, 0.625, 0.9875, 0.625, 0.7619, 0.625, 0.7619, 0.625, 0.8584, 0.625, 0.8559, 0.625, 0.8559, 0.625, 0.8613, 0.625, 0.8668, 0.625, 0.8723, 0.625, 0.8777, 0.625, 0.8832, 0.625, 0.8887, 0.625, 0.8941, 0.625, 0.8584, 0.625, 0.7619, 0.625, 0.9875, 0.625, 0.8912, 0.625, 0.8887, 0.625, 0.8832, 0.625, 0.8777, 0.625, 0.8723, 0.625, 0.8668, 0.625, 0.8613, 0.625, 0.01265, 0.375, 0.01265, 0.375, 0.09841, 0.625, 0.09841, 0.625, 0.7373, 0.625, 0.6516, 0.375, 0.6516, 0.375, 0.7373, 0.3393, 0.6516, 0.3393, 0.7373, 0.375, 0.7373, 0.375, 0.6516, 0.8393, 0.7373, 0.8411, 0.7373, 0.875, 0.7373, 0.875, 0.6516, 0.8533, 0.6516, 0.8393, 0.6516, 0.625, 0.6516, 0.625, 0.7373, 0.6607, 0.7373, 0.6607, 0.6516, 0.6391, 0.6516, 0.6607, 0.6516, 0.6607, 0.7373, 0.6964, 0.7373, 0.6964, 0.6516, 0.6964, 0.6516, 0.6964, 0.7373, 0.7321, 0.7373, 0.7321, 0.6516, 0.7321, 0.6516, 0.7321, 0.7373, 0.7679, 0.7373, 0.7679, 0.6516, 0.7679, 0.6516, 0.7679, 0.7373, 0.8036, 0.7373, 0.8036, 0.6516, 0.8036, 0.6516, 0.8036, 0.7373, 0.8393, 0.7373, 0.8393, 0.6516, 0.1607, 0.7373, 0.1607, 0.6516, 0.125, 0.6516, 0.125, 0.7373, 0.1607, 0.6516, 0.1607, 0.7373, 0.1964, 0.7373, 0.1964, 0.6516, 0.1964, 0.6516, 0.1964, 0.7373, 0.2321, 0.7373, 0.2321, 0.6516, 0.2321, 0.6516, 0.2321, 0.7373, 0.2679, 0.7373, 0.2679, 0.6516, 0.3036, 0.7373, 0.3036, 0.6516, 0.2679, 0.6516, 0.2679, 0.7373, 0.3393, 0.7373, 0.3393, 0.6516, 0.3036, 0.6516, 0.3036, 0.7373, 0.625, 0.2348, 0.625, 0.1572, 0.375, 0.1572, 0.375, 0.2348, 0.625, 0.5152, 0.375, 0.5152, 0.375, 0.5928, 0.625, 0.5928, 0.375, 0.5928, 0.375, 0.5152, 0.3393, 0.5152, 0.3393, 0.5928, 0.875, 0.5928, 0.875, 0.5152, 0.8393, 0.5152, 0.8393, 0.5928, 0.6607, 0.5152, 0.625, 0.5152, 0.625, 0.5928, 0.6607, 0.5928, 0.6964, 0.5152, 0.6607, 0.5152, 0.6607, 0.5928, 0.6964, 0.5928, 0.6964, 0.5152, 0.6964, 0.5928, 0.7321, 0.5928, 0.7321, 0.5152, 0.7321, 0.5152, 0.7321, 0.5928, 0.7679, 0.5928, 0.7679, 0.5152, 0.7679, 0.5152, 0.7679, 0.5928, 0.8036, 0.5928, 0.8036, 0.5152, 0.8393, 0.5928, 0.8393, 0.5152, 0.8036, 0.5152, 0.8036, 0.5928, 0.1607, 0.5928, 0.1607, 0.5152, 0.125, 0.5152, 0.125, 0.5928, 0.1964, 0.5152, 0.1607, 0.5152, 0.1607, 0.5928, 0.1964, 0.5928, 0.2321, 0.5152, 0.1964, 0.5152, 0.1964, 0.5928, 0.2321, 0.5928, 0.2679, 0.5152, 0.2321, 0.5152, 0.2321, 0.5928, 0.2679, 0.5928, 0.3036, 0.5152, 0.2679, 0.5152, 0.2679, 0.5928, 0.3036, 0.5928, 0.3393, 0.5152, 0.3036, 0.5152, 0.3036, 0.5928, 0.3393, 0.5928, 0.375, 0.08079, 0.375, 0.1584, 0.625, 0.1584, 0.625, 0.08079, 0.375, 0.6692, 0.625, 0.6692, 0.625, 0.5916, 0.375, 0.5916, 0.375, 0.6692, 0.375, 0.5916, 0.3393, 0.5916, 0.3393, 0.6692, 0.875, 0.6692, 0.875, 0.5916, 0.8393, 0.5916, 0.8393, 0.6692, 0.6607, 0.6692, 0.6607, 0.5916, 0.625, 0.5916, 0.625, 0.6692, 0.6964, 0.6692, 0.6964, 0.5916, 0.6607, 0.5916, 0.6607, 0.6692, 0.6964, 0.5916, 0.6964, 0.6692, 0.7321, 0.6692, 0.7321, 0.5916, 0.7321, 0.5916, 0.7321, 0.6692, 0.7679, 0.6692, 0.7679, 0.5916, 0.7679, 0.5916, 0.7679, 0.6692, 0.8036, 0.6692, 0.8036, 0.5916, 0.8036, 0.5916, 0.8036, 0.6692, 0.8393, 0.6692, 0.8393, 0.5916, 0.125, 0.6692, 0.1607, 0.6692, 0.1607, 0.5916, 0.125, 0.5916, 0.1964, 0.6692, 0.1964, 0.5916, 0.1607, 0.5916, 0.1607, 0.6692, 0.2321, 0.6692, 0.2321, 0.5916, 0.1964, 0.5916, 0.1964, 0.6692, 0.2679, 0.6692, 0.2679, 0.5916, 0.2321, 0.5916, 0.2321, 0.6692, 0.3036, 0.6692, 0.3036, 0.5916, 0.2679, 0.5916, 0.2679, 0.6692, 0.3393, 0.6692, 0.3393, 0.5916, 0.3036, 0.5916, 0.3036, 0.6692, 0.6369, 0.6982, 0.6369, 0.7416, 0.6369, 0.6324, 0.6369, 0.6753, 0.6369, 0.6799, 0.6369, 0.6845, 0.6369, 0.6891, 0.6369, 0.6936, 0.6369, 0.6753, 0.6369, 0.6324, 0.6369, 0.6324, 0.6369, 0.7416, 0.6369, 0.7416, 0.6369, 0.6982, 0.6369, 0.7028, 0.6369, 0.7028, 0.6369, 0.6982, 0.6369, 0.6936, 0.6369, 0.6891, 0.6369, 0.6845, 0.6369, 0.6799, 0.6369, 0.6753, 0.6369, 0.6708, 0.6369, 0.6708, 0.7691, 0.5088, 0.7639, 0.5088, 0.8625, 0.5088, 0.8625, 0.5088, 0.6369, 0.5088, 0.6369, 0.5088, 0.7363, 0.5088, 0.7309, 0.5088, 0.7309, 0.5088, 0.7363, 0.5087, 0.7418, 0.5088, 0.7473, 0.5088, 0.7527, 0.5088, 0.7582, 0.5088, 0.7637, 0.5087, 0.7691, 0.5088, 0.7363, 0.5088, 0.6369, 0.5088, 0.8625, 0.5088, 0.7639, 0.5088, 0.7637, 0.5088, 0.7582, 0.5088, 0.7527, 0.5088, 0.7473, 0.5088, 0.7418, 0.5088, 0.625, 0.3592, 0.625, 0.2625, 0.625, 0.4881, 0.625, 0.392, 0.625, 0.3887, 0.625, 0.3832, 0.625, 0.3777, 0.625, 0.3723, 0.625, 0.3668, 0.625, 0.3613, 0.625, 0.3941, 0.625, 0.392, 0.625, 0.4881, 0.625, 0.4881, 0.625, 0.2625, 0.625, 0.2625, 0.625, 0.3592, 0.625, 0.3559, 0.625, 0.3559, 0.625, 0.3613, 0.625, 0.3668, 0.625, 0.3723, 0.625, 0.3777, 0.625, 0.3832, 0.625, 0.3887, 0.625, 0.3941, 0.625, 0.5612, 0.625, 0.5961, 0.625, 0.5961, 0.625, 0.5088, 0.625, 0.5088, 0.625, 0.543, 0.625, 0.5393, 0.625, 0.5393, 0.625, 0.543, 0.625, 0.5466, 0.625, 0.5503, 0.625, 0.5539, 0.625, 0.5575, 0.625, 0.5612, 0.625, 0.5648, 0.625, 0.5648, 0.625, 0.543, 0.625, 0.5088, 0.625, 0.5961, 0.625, 0.5612, 0.625, 0.5575, 0.625, 0.5539, 0.625, 0.5503, 0.625, 0.5466, 0.625, 0.707, 0.625, 0.7416, 0.625, 0.7416, 0.625, 0.6543, 0.625, 0.6543, 0.625, 0.6888, 0.625, 0.6852, 0.625, 0.6852, 0.625, 0.6888, 0.625, 0.6925, 0.625, 0.6961, 0.625, 0.6997, 0.625, 0.7034, 0.625, 0.707, 0.625, 0.7107, 0.625, 0.7107, 0.625, 0.6888, 0.625, 0.6543, 0.625, 0.7416, 0.625, 0.707, 0.625, 0.7034, 0.625, 0.6997, 0.625, 0.6961, 0.625, 0.6925, 0.6369, 0.5612, 0.6369, 0.5961, 0.6369, 0.5088, 0.6369, 0.543, 0.6369, 0.5466, 0.6369, 0.5503, 0.6369, 0.5539, 0.6369, 0.5575, 0.6369, 0.543, 0.6369, 0.5088, 0.6369, 0.5088, 0.6369, 0.5961, 0.6369, 0.5961, 0.6369, 0.5612, 0.6369, 0.5648, 0.6369, 0.5648, 0.6369, 0.5612, 0.6369, 0.5575, 0.6369, 0.5539, 0.6369, 0.5503, 0.6369, 0.5466, 0.6369, 0.543, 0.6369, 0.5393, 0.6369, 0.5393])
me_cube.materials.append(mat_roof)
me_cube.materials.append(mat_stone)
me_cube.use_remesh_preserve_volume = False
me_cube.use_remesh_preserve_attributes = False
me_cube.use_mirror_vertex_groups = False
me_cube.update()

# ---- objects
ob_cube = bpy.data.objects.new('Cube', me_cube)

# ---- transforms, parenting, visibility, modifiers, constraints
ob_cube.location = (0.0, 0.0, 0.0)
ob_cube.rotation_euler = (1.571, -0.0, 0.0)
ob_cube.lock_rotations_4d = False
ob_cube.empty_display_type = 'ARROWS'
ob_cube.lineart.crease_threshold = 0.0

# ---- collection membership
col_collection.objects.link(ob_cube)

# ---- scene / render settings (as saved in the file)
scene.frame_start = 1; scene.frame_end = 250; scene.frame_set(1)
scene.render.engine = 'BLENDER_EEVEE_NEXT'
scene.cycles.use_denoising = False
scene.cycles.samples = 128
scene.cycles.sampling_pattern = 'TABULATED_SOBOL'
scene.cycles.use_adaptive_sampling = False
scene.cycles.use_light_tree = False
scene.view_settings.view_transform = 'Filmic'
bpy.context.view_layer.update()

# ---- added for rendering (the .blend has no active camera and no usable light): camera, sun
cam_auto = bpy.data.cameras.new('AutoCamera')
cam_auto.lens = 50.0
cam_auto.sensor_width = 36.0
cam_auto.clip_end = 1000.0
ob_auto_camera = bpy.data.objects.new('AutoCamera', cam_auto)
scene.collection.objects.link(ob_auto_camera)
ob_auto_camera.location = (17.6762, -21.2125, 17.7446)
ob_auto_camera.rotation_euler = (1.09748, -7.21219e-08, 0.694738)
scene.camera = ob_auto_camera
light_auto_sun = bpy.data.lights.new('AutoSun', 'SUN')
light_auto_sun.energy = 3.0
light_auto_sun.angle = 0.0523599
ob_auto_sun = bpy.data.objects.new('AutoSun', light_auto_sun)
scene.collection.objects.link(ob_auto_sun)
ob_auto_sun.rotation_euler = (0.872665, 0.174533, 0.523599)
bpy.context.view_layer.update()
